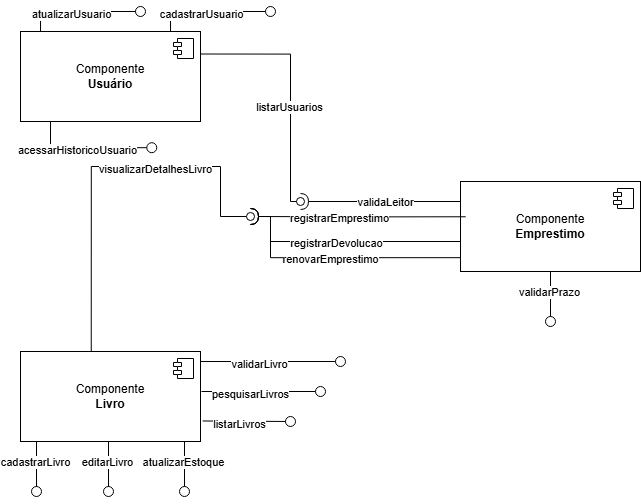

The diagram above was exported from draw.io. Its source (the exported page's mxGraphModel, read from the mxfile embedded in the PNG):
<mxGraphModel dx="3330" dy="1450" grid="1" gridSize="10" guides="1" tooltips="1" connect="1" arrows="1" fold="1" page="1" pageScale="1" pageWidth="827" pageHeight="1169" math="0" shadow="0">
  <root>
    <mxCell id="0" />
    <mxCell id="1" parent="0" />
    <mxCell id="pp6__d1V2_OnLZIaAbDz-1" parent="1" style="html=1;dropTarget=0;whiteSpace=wrap;" value="Componente&lt;br&gt;&lt;b&gt;Livro&lt;/b&gt;" vertex="1">
      <mxGeometry height="90" width="180" x="560" y="790" as="geometry" />
    </mxCell>
    <mxCell id="pp6__d1V2_OnLZIaAbDz-2" parent="pp6__d1V2_OnLZIaAbDz-1" style="shape=module;jettyWidth=8;jettyHeight=4;" value="" vertex="1">
      <mxGeometry height="20" relative="1" width="20" x="1" as="geometry">
        <mxPoint x="-27" y="7" as="offset" />
      </mxGeometry>
    </mxCell>
    <mxCell id="pp6__d1V2_OnLZIaAbDz-24" parent="1" style="html=1;dropTarget=0;whiteSpace=wrap;" value="Componente&lt;br&gt;&lt;b&gt;Usuário&lt;/b&gt;" vertex="1">
      <mxGeometry height="90" width="180" x="560" y="470" as="geometry" />
    </mxCell>
    <mxCell id="pp6__d1V2_OnLZIaAbDz-25" parent="pp6__d1V2_OnLZIaAbDz-24" style="shape=module;jettyWidth=8;jettyHeight=4;" value="" vertex="1">
      <mxGeometry height="20" relative="1" width="20" x="1" as="geometry">
        <mxPoint x="-27" y="7" as="offset" />
      </mxGeometry>
    </mxCell>
    <mxCell id="pp6__d1V2_OnLZIaAbDz-26" parent="1" style="html=1;dropTarget=0;whiteSpace=wrap;" value="Componente&lt;br&gt;&lt;b&gt;Emprestimo&lt;/b&gt;" vertex="1">
      <mxGeometry height="90" width="180" x="1000" y="620" as="geometry" />
    </mxCell>
    <mxCell id="pp6__d1V2_OnLZIaAbDz-27" parent="pp6__d1V2_OnLZIaAbDz-26" style="shape=module;jettyWidth=8;jettyHeight=4;" value="" vertex="1">
      <mxGeometry height="20" relative="1" width="20" x="1" as="geometry">
        <mxPoint x="-27" y="7" as="offset" />
      </mxGeometry>
    </mxCell>
    <mxCell id="pp6__d1V2_OnLZIaAbDz-56" edge="1" parent="1" style="html=1;verticalAlign=bottom;labelBackgroundColor=none;endArrow=halfCircle;endFill=0;rounded=0;edgeStyle=orthogonalEdgeStyle;" value="">
      <mxGeometry relative="1" width="160" as="geometry">
        <mxPoint x="1000" y="640" as="sourcePoint" />
        <mxPoint x="840" y="640" as="targetPoint" />
      </mxGeometry>
    </mxCell>
    <mxCell id="YS0lbvFvmDg4zAz2ns8J-11" connectable="0" parent="pp6__d1V2_OnLZIaAbDz-56" style="edgeLabel;html=1;align=center;verticalAlign=middle;resizable=0;points=[];" value="validaLeitor" vertex="1">
      <mxGeometry relative="1" x="-0.0503" as="geometry">
        <mxPoint as="offset" />
      </mxGeometry>
    </mxCell>
    <mxCell id="pp6__d1V2_OnLZIaAbDz-57" edge="1" parent="1" source="pp6__d1V2_OnLZIaAbDz-24" style="html=1;verticalAlign=bottom;labelBackgroundColor=none;endArrow=oval;endFill=0;endSize=8;rounded=0;exitX=1;exitY=0.25;exitDx=0;exitDy=0;edgeStyle=orthogonalEdgeStyle;" value="">
      <mxGeometry relative="1" width="160" as="geometry">
        <Array as="points">
          <mxPoint x="830" y="492" />
          <mxPoint x="830" y="640" />
        </Array>
        <mxPoint x="1200" y="540" as="sourcePoint" />
        <mxPoint x="840" y="640" as="targetPoint" />
      </mxGeometry>
    </mxCell>
    <mxCell id="YS0lbvFvmDg4zAz2ns8J-12" connectable="0" parent="pp6__d1V2_OnLZIaAbDz-57" style="edgeLabel;html=1;align=center;verticalAlign=middle;resizable=0;points=[];" value="listarUsuarios" vertex="1">
      <mxGeometry relative="1" x="0.1443" y="-2" as="geometry">
        <mxPoint as="offset" />
      </mxGeometry>
    </mxCell>
    <mxCell id="YS0lbvFvmDg4zAz2ns8J-1" edge="1" parent="1" source="pp6__d1V2_OnLZIaAbDz-26" style="html=1;verticalAlign=bottom;labelBackgroundColor=none;endArrow=halfCircle;endFill=0;rounded=0;edgeStyle=orthogonalEdgeStyle;exitX=0.029;exitY=0.392;exitDx=0;exitDy=0;exitPerimeter=0;" value="">
      <mxGeometry relative="1" width="160" as="geometry">
        <mxPoint x="1010" y="650" as="sourcePoint" />
        <mxPoint x="790" y="655" as="targetPoint" />
      </mxGeometry>
    </mxCell>
    <mxCell id="YS0lbvFvmDg4zAz2ns8J-2" connectable="0" parent="YS0lbvFvmDg4zAz2ns8J-1" style="edgeLabel;html=1;align=center;verticalAlign=middle;resizable=0;points=[];" value="registrarEmprestimo" vertex="1">
      <mxGeometry relative="1" x="0.1876" y="1" as="geometry">
        <mxPoint as="offset" />
      </mxGeometry>
    </mxCell>
    <mxCell id="YS0lbvFvmDg4zAz2ns8J-5" edge="1" parent="1" style="html=1;verticalAlign=bottom;labelBackgroundColor=none;endArrow=halfCircle;endFill=0;rounded=0;edgeStyle=orthogonalEdgeStyle;exitX=0;exitY=0.75;exitDx=0;exitDy=0;" value="">
      <mxGeometry relative="1" width="160" as="geometry">
        <Array as="points">
          <mxPoint x="1000" y="680" />
          <mxPoint x="810" y="680" />
          <mxPoint x="810" y="655" />
        </Array>
        <mxPoint x="1000" y="692.5" as="sourcePoint" />
        <mxPoint x="790" y="655" as="targetPoint" />
      </mxGeometry>
    </mxCell>
    <mxCell id="YS0lbvFvmDg4zAz2ns8J-6" connectable="0" parent="YS0lbvFvmDg4zAz2ns8J-5" style="edgeLabel;html=1;align=center;verticalAlign=middle;resizable=0;points=[];" value="registrarDevolucao" vertex="1">
      <mxGeometry relative="1" x="0.1876" y="1" as="geometry">
        <mxPoint x="8" as="offset" />
      </mxGeometry>
    </mxCell>
    <mxCell id="YS0lbvFvmDg4zAz2ns8J-7" edge="1" parent="1" style="html=1;verticalAlign=bottom;labelBackgroundColor=none;endArrow=halfCircle;endFill=0;rounded=0;edgeStyle=orthogonalEdgeStyle;exitX=0.001;exitY=0.902;exitDx=0;exitDy=0;exitPerimeter=0;" value="">
      <mxGeometry relative="1" width="160" as="geometry">
        <Array as="points">
          <mxPoint x="810" y="696" />
          <mxPoint x="810" y="655" />
        </Array>
        <mxPoint x="1000.1799999999998" y="696.18" as="sourcePoint" />
        <mxPoint x="790" y="655" as="targetPoint" />
      </mxGeometry>
    </mxCell>
    <mxCell id="YS0lbvFvmDg4zAz2ns8J-8" connectable="0" parent="YS0lbvFvmDg4zAz2ns8J-7" style="edgeLabel;html=1;align=center;verticalAlign=middle;resizable=0;points=[];" value="renovarEmprestimo" vertex="1">
      <mxGeometry relative="1" x="0.1876" y="1" as="geometry">
        <mxPoint x="19" as="offset" />
      </mxGeometry>
    </mxCell>
    <mxCell id="YS0lbvFvmDg4zAz2ns8J-13" edge="1" parent="1" source="pp6__d1V2_OnLZIaAbDz-1" style="html=1;verticalAlign=bottom;labelBackgroundColor=none;endArrow=oval;endFill=0;endSize=8;rounded=0;exitX=0.393;exitY=0;exitDx=0;exitDy=0;edgeStyle=orthogonalEdgeStyle;exitPerimeter=0;" value="">
      <mxGeometry relative="1" width="160" as="geometry">
        <Array as="points">
          <mxPoint x="631" y="605" />
          <mxPoint x="760" y="605" />
          <mxPoint x="760" y="655" />
        </Array>
        <mxPoint x="630.74" y="784.6400000000001" as="sourcePoint" />
        <mxPoint x="790" y="655" as="targetPoint" />
      </mxGeometry>
    </mxCell>
    <mxCell id="YS0lbvFvmDg4zAz2ns8J-14" connectable="0" parent="YS0lbvFvmDg4zAz2ns8J-13" style="edgeLabel;html=1;align=center;verticalAlign=middle;resizable=0;points=[];" value="visualizarDetalhesLivro" vertex="1">
      <mxGeometry relative="1" x="0.1443" y="-2" as="geometry">
        <mxPoint x="22" as="offset" />
      </mxGeometry>
    </mxCell>
    <mxCell id="YS0lbvFvmDg4zAz2ns8J-26" edge="1" parent="1" source="pp6__d1V2_OnLZIaAbDz-26" style="rounded=0;orthogonalLoop=1;jettySize=auto;html=1;endArrow=oval;endFill=0;sketch=0;sourcePerimeterSpacing=0;targetPerimeterSpacing=0;endSize=10;" value="">
      <mxGeometry relative="1" as="geometry">
        <mxPoint x="410" y="825" as="sourcePoint" />
        <mxPoint x="1090" y="760" as="targetPoint" />
      </mxGeometry>
    </mxCell>
    <mxCell id="YS0lbvFvmDg4zAz2ns8J-28" connectable="0" parent="YS0lbvFvmDg4zAz2ns8J-26" style="edgeLabel;html=1;align=center;verticalAlign=middle;resizable=0;points=[];" value="validarPrazo" vertex="1">
      <mxGeometry relative="1" x="-0.1771" y="-2" as="geometry">
        <mxPoint as="offset" />
      </mxGeometry>
    </mxCell>
    <mxCell id="YS0lbvFvmDg4zAz2ns8J-27" parent="1" style="ellipse;whiteSpace=wrap;html=1;align=center;aspect=fixed;fillColor=none;strokeColor=none;resizable=0;perimeter=centerPerimeter;rotatable=0;allowArrows=0;points=[];outlineConnect=1;" value="" vertex="1">
      <mxGeometry height="10" width="10" x="1100" y="810" as="geometry" />
    </mxCell>
    <mxCell id="YS0lbvFvmDg4zAz2ns8J-29" edge="1" parent="1" style="rounded=0;orthogonalLoop=1;jettySize=auto;html=1;endArrow=oval;endFill=0;sketch=0;sourcePerimeterSpacing=0;targetPerimeterSpacing=0;endSize=10;" value="">
      <mxGeometry relative="1" as="geometry">
        <mxPoint x="576" y="880" as="sourcePoint" />
        <mxPoint x="576" y="930" as="targetPoint" />
      </mxGeometry>
    </mxCell>
    <mxCell id="YS0lbvFvmDg4zAz2ns8J-30" connectable="0" parent="YS0lbvFvmDg4zAz2ns8J-29" style="edgeLabel;html=1;align=center;verticalAlign=middle;resizable=0;points=[];" value="cadastrarLivro" vertex="1">
      <mxGeometry relative="1" x="-0.1771" y="-2" as="geometry">
        <mxPoint as="offset" />
      </mxGeometry>
    </mxCell>
    <mxCell id="YS0lbvFvmDg4zAz2ns8J-31" edge="1" parent="1" style="rounded=0;orthogonalLoop=1;jettySize=auto;html=1;endArrow=oval;endFill=0;sketch=0;sourcePerimeterSpacing=0;targetPerimeterSpacing=0;endSize=10;" value="">
      <mxGeometry relative="1" as="geometry">
        <mxPoint x="648" y="880" as="sourcePoint" />
        <mxPoint x="648" y="930" as="targetPoint" />
      </mxGeometry>
    </mxCell>
    <mxCell id="YS0lbvFvmDg4zAz2ns8J-32" connectable="0" parent="YS0lbvFvmDg4zAz2ns8J-31" style="edgeLabel;html=1;align=center;verticalAlign=middle;resizable=0;points=[];" value="editarLivro" vertex="1">
      <mxGeometry relative="1" x="-0.1771" y="-2" as="geometry">
        <mxPoint as="offset" />
      </mxGeometry>
    </mxCell>
    <mxCell id="YS0lbvFvmDg4zAz2ns8J-33" edge="1" parent="1" source="pp6__d1V2_OnLZIaAbDz-1" style="rounded=0;orthogonalLoop=1;jettySize=auto;html=1;endArrow=oval;endFill=0;sketch=0;sourcePerimeterSpacing=0;targetPerimeterSpacing=0;endSize=10;exitX=1.012;exitY=0.772;exitDx=0;exitDy=0;exitPerimeter=0;" value="">
      <mxGeometry relative="1" as="geometry">
        <mxPoint x="790" y="850" as="sourcePoint" />
        <mxPoint x="830" y="860" as="targetPoint" />
      </mxGeometry>
    </mxCell>
    <mxCell id="YS0lbvFvmDg4zAz2ns8J-34" connectable="0" parent="YS0lbvFvmDg4zAz2ns8J-33" style="edgeLabel;html=1;align=center;verticalAlign=middle;resizable=0;points=[];" value="listarLivros" vertex="1">
      <mxGeometry relative="1" x="-0.1771" y="-2" as="geometry">
        <mxPoint as="offset" />
      </mxGeometry>
    </mxCell>
    <mxCell id="YS0lbvFvmDg4zAz2ns8J-35" edge="1" parent="1" style="rounded=0;orthogonalLoop=1;jettySize=auto;html=1;endArrow=oval;endFill=0;sketch=0;sourcePerimeterSpacing=0;targetPerimeterSpacing=0;endSize=10;exitX=1.012;exitY=0.772;exitDx=0;exitDy=0;exitPerimeter=0;" value="">
      <mxGeometry relative="1" as="geometry">
        <mxPoint x="741" y="830" as="sourcePoint" />
        <mxPoint x="860" y="830" as="targetPoint" />
      </mxGeometry>
    </mxCell>
    <mxCell id="YS0lbvFvmDg4zAz2ns8J-36" connectable="0" parent="YS0lbvFvmDg4zAz2ns8J-35" style="edgeLabel;html=1;align=center;verticalAlign=middle;resizable=0;points=[];" value="pesquisarLivros" vertex="1">
      <mxGeometry relative="1" x="-0.1771" y="-2" as="geometry">
        <mxPoint as="offset" />
      </mxGeometry>
    </mxCell>
    <mxCell id="YS0lbvFvmDg4zAz2ns8J-37" edge="1" parent="1" style="rounded=0;orthogonalLoop=1;jettySize=auto;html=1;endArrow=oval;endFill=0;sketch=0;sourcePerimeterSpacing=0;targetPerimeterSpacing=0;endSize=10;exitX=1.012;exitY=0.772;exitDx=0;exitDy=0;exitPerimeter=0;" value="">
      <mxGeometry relative="1" as="geometry">
        <mxPoint x="740" y="800" as="sourcePoint" />
        <mxPoint x="880" y="800" as="targetPoint" />
      </mxGeometry>
    </mxCell>
    <mxCell id="YS0lbvFvmDg4zAz2ns8J-38" connectable="0" parent="YS0lbvFvmDg4zAz2ns8J-37" style="edgeLabel;html=1;align=center;verticalAlign=middle;resizable=0;points=[];" value="validarLivro" vertex="1">
      <mxGeometry relative="1" x="-0.1771" y="-2" as="geometry">
        <mxPoint as="offset" />
      </mxGeometry>
    </mxCell>
    <mxCell id="YS0lbvFvmDg4zAz2ns8J-41" edge="1" parent="1" style="rounded=0;orthogonalLoop=1;jettySize=auto;html=1;endArrow=oval;endFill=0;sketch=0;sourcePerimeterSpacing=0;targetPerimeterSpacing=0;endSize=10;" value="">
      <mxGeometry relative="1" as="geometry">
        <mxPoint x="724" y="880" as="sourcePoint" />
        <mxPoint x="724" y="930" as="targetPoint" />
      </mxGeometry>
    </mxCell>
    <mxCell id="YS0lbvFvmDg4zAz2ns8J-42" connectable="0" parent="YS0lbvFvmDg4zAz2ns8J-41" style="edgeLabel;html=1;align=center;verticalAlign=middle;resizable=0;points=[];" value="atualizarEstoque" vertex="1">
      <mxGeometry relative="1" x="-0.1771" y="-2" as="geometry">
        <mxPoint as="offset" />
      </mxGeometry>
    </mxCell>
    <mxCell id="YS0lbvFvmDg4zAz2ns8J-43" edge="1" parent="1" style="rounded=0;orthogonalLoop=1;jettySize=auto;html=1;endArrow=oval;endFill=0;sketch=0;sourcePerimeterSpacing=0;targetPerimeterSpacing=0;endSize=10;exitX=0.778;exitY=0;exitDx=0;exitDy=0;exitPerimeter=0;edgeStyle=orthogonalEdgeStyle;" value="">
      <mxGeometry relative="1" as="geometry">
        <Array as="points">
          <mxPoint x="710" y="450" />
        </Array>
        <mxPoint x="710.04" y="470" as="sourcePoint" />
        <mxPoint x="810" y="450" as="targetPoint" />
      </mxGeometry>
    </mxCell>
    <mxCell id="YS0lbvFvmDg4zAz2ns8J-44" connectable="0" parent="YS0lbvFvmDg4zAz2ns8J-43" style="edgeLabel;html=1;align=center;verticalAlign=middle;resizable=0;points=[];" value="cadastrarUsuario" vertex="1">
      <mxGeometry relative="1" x="-0.1771" y="-2" as="geometry">
        <mxPoint as="offset" />
      </mxGeometry>
    </mxCell>
    <mxCell id="YS0lbvFvmDg4zAz2ns8J-46" edge="1" parent="1" style="rounded=0;orthogonalLoop=1;jettySize=auto;html=1;endArrow=oval;endFill=0;sketch=0;sourcePerimeterSpacing=0;targetPerimeterSpacing=0;endSize=10;exitX=0.778;exitY=0;exitDx=0;exitDy=0;exitPerimeter=0;edgeStyle=orthogonalEdgeStyle;" value="">
      <mxGeometry relative="1" as="geometry">
        <Array as="points">
          <mxPoint x="580" y="450" />
        </Array>
        <mxPoint x="580.04" y="470" as="sourcePoint" />
        <mxPoint x="680" y="450" as="targetPoint" />
      </mxGeometry>
    </mxCell>
    <mxCell id="YS0lbvFvmDg4zAz2ns8J-47" connectable="0" parent="YS0lbvFvmDg4zAz2ns8J-46" style="edgeLabel;html=1;align=center;verticalAlign=middle;resizable=0;points=[];" value="atualizarUsuario" vertex="1">
      <mxGeometry relative="1" x="-0.1771" y="-2" as="geometry">
        <mxPoint as="offset" />
      </mxGeometry>
    </mxCell>
    <mxCell id="YS0lbvFvmDg4zAz2ns8J-48" edge="1" parent="1" style="rounded=0;orthogonalLoop=1;jettySize=auto;html=1;endArrow=oval;endFill=0;sketch=0;sourcePerimeterSpacing=0;targetPerimeterSpacing=0;endSize=10;exitX=0.104;exitY=0.987;exitDx=0;exitDy=0;exitPerimeter=0;edgeStyle=orthogonalEdgeStyle;" value="">
      <mxGeometry relative="1" as="geometry">
        <Array as="points">
          <mxPoint x="590" y="586" />
        </Array>
        <mxPoint x="590" y="560.03" as="sourcePoint" />
        <mxPoint x="691.28" y="586.2" as="targetPoint" />
      </mxGeometry>
    </mxCell>
    <mxCell id="YS0lbvFvmDg4zAz2ns8J-49" connectable="0" parent="YS0lbvFvmDg4zAz2ns8J-48" style="edgeLabel;html=1;align=center;verticalAlign=middle;resizable=0;points=[];" value="acessarHistoricoUsuario" vertex="1">
      <mxGeometry relative="1" x="-0.1771" y="-2" as="geometry">
        <mxPoint as="offset" />
      </mxGeometry>
    </mxCell>
  </root>
</mxGraphModel>